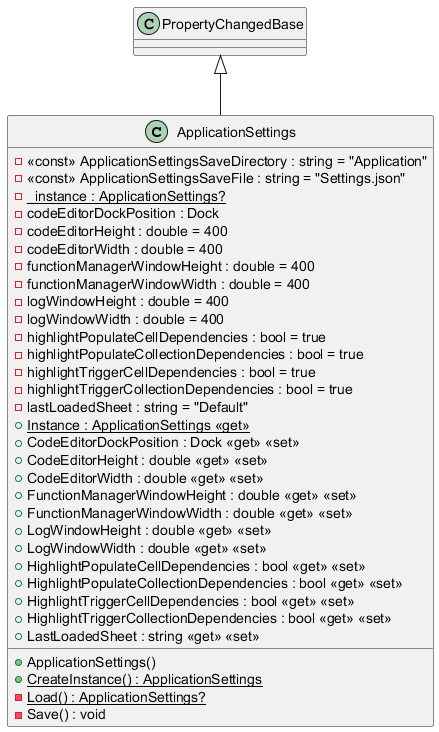

The diagram above was rendered by PlantUML. Its source (embedded in the PNG):
@startuml
class ApplicationSettings {
    - <<const>> ApplicationSettingsSaveDirectory : string = "Application"
    - <<const>> ApplicationSettingsSaveFile : string = "Settings.json"
    - {static} _instance : ApplicationSettings?
    - codeEditorDockPosition : Dock
    - codeEditorHeight : double = 400
    - codeEditorWidth : double = 400
    - functionManagerWindowHeight : double = 400
    - functionManagerWindowWidth : double = 400
    - logWindowHeight : double = 400
    - logWindowWidth : double = 400
    - highlightPopulateCellDependencies : bool = true
    - highlightPopulateCollectionDependencies : bool = true
    - highlightTriggerCellDependencies : bool = true
    - highlightTriggerCollectionDependencies : bool = true
    - lastLoadedSheet : string = "Default"
    + ApplicationSettings()
    + {static} Instance : ApplicationSettings <<get>>
    + CodeEditorDockPosition : Dock <<get>> <<set>>
    + CodeEditorHeight : double <<get>> <<set>>
    + CodeEditorWidth : double <<get>> <<set>>
    + FunctionManagerWindowHeight : double <<get>> <<set>>
    + FunctionManagerWindowWidth : double <<get>> <<set>>
    + LogWindowHeight : double <<get>> <<set>>
    + LogWindowWidth : double <<get>> <<set>>
    + HighlightPopulateCellDependencies : bool <<get>> <<set>>
    + HighlightPopulateCollectionDependencies : bool <<get>> <<set>>
    + HighlightTriggerCellDependencies : bool <<get>> <<set>>
    + HighlightTriggerCollectionDependencies : bool <<get>> <<set>>
    + LastLoadedSheet : string <<get>> <<set>>
    + {static} CreateInstance() : ApplicationSettings
    - {static} Load() : ApplicationSettings?
    - Save() : void
}
PropertyChangedBase <|-- ApplicationSettings
@enduml